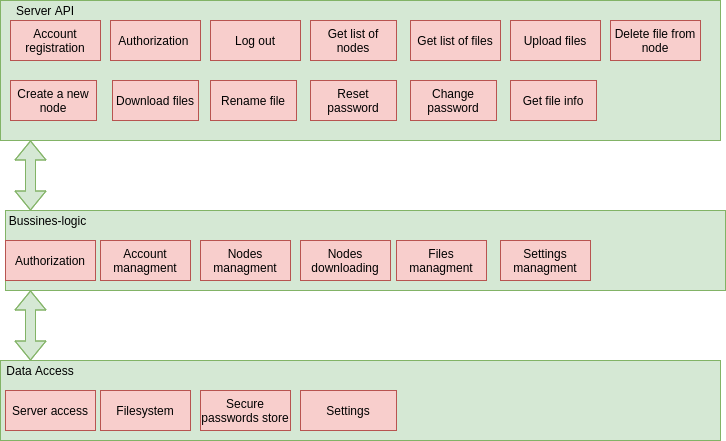

The diagram above was exported from draw.io. Its source (the exported page's mxGraphModel, read from the mxfile embedded in the PNG):
<mxGraphModel dx="860" dy="475" grid="1" gridSize="10" guides="1" tooltips="1" connect="1" arrows="1" fold="1" page="1" pageScale="1" pageWidth="827" pageHeight="1169" math="0" shadow="0">
  <root>
    <mxCell id="0" />
    <mxCell id="1" parent="0" />
    <mxCell id="I6XMUn7Fl6D0bhNyYs89-1" value="" style="rounded=0;whiteSpace=wrap;html=1;fillColor=#d5e8d4;strokeColor=#82b366;" parent="1" vertex="1">
      <mxGeometry x="40" y="30" width="720" height="140" as="geometry" />
    </mxCell>
    <mxCell id="I6XMUn7Fl6D0bhNyYs89-2" value="Server API" style="text;html=1;strokeColor=none;fillColor=none;align=center;verticalAlign=middle;whiteSpace=wrap;rounded=0;" parent="1" vertex="1">
      <mxGeometry x="40" y="30" width="90" height="20" as="geometry" />
    </mxCell>
    <mxCell id="I6XMUn7Fl6D0bhNyYs89-3" value="Account registration" style="rounded=0;whiteSpace=wrap;html=1;fillColor=#f8cecc;strokeColor=#b85450;" parent="1" vertex="1">
      <mxGeometry x="50" y="50" width="90" height="40" as="geometry" />
    </mxCell>
    <mxCell id="I6XMUn7Fl6D0bhNyYs89-4" value="Authorization&amp;nbsp;" style="rounded=0;whiteSpace=wrap;html=1;fillColor=#f8cecc;strokeColor=#b85450;" parent="1" vertex="1">
      <mxGeometry x="150" y="50" width="90" height="40" as="geometry" />
    </mxCell>
    <mxCell id="I6XMUn7Fl6D0bhNyYs89-5" value="Log out" style="rounded=0;whiteSpace=wrap;html=1;fillColor=#f8cecc;strokeColor=#b85450;" parent="1" vertex="1">
      <mxGeometry x="250" y="50" width="90" height="40" as="geometry" />
    </mxCell>
    <mxCell id="I6XMUn7Fl6D0bhNyYs89-7" value="Get list of nodes" style="rounded=0;whiteSpace=wrap;html=1;fillColor=#f8cecc;strokeColor=#b85450;" parent="1" vertex="1">
      <mxGeometry x="350" y="50" width="86" height="40" as="geometry" />
    </mxCell>
    <mxCell id="I6XMUn7Fl6D0bhNyYs89-9" value="Get list of files" style="rounded=0;whiteSpace=wrap;html=1;fillColor=#f8cecc;strokeColor=#b85450;" parent="1" vertex="1">
      <mxGeometry x="450" y="50" width="90" height="40" as="geometry" />
    </mxCell>
    <mxCell id="I6XMUn7Fl6D0bhNyYs89-11" value="Upload files" style="rounded=0;whiteSpace=wrap;html=1;fillColor=#f8cecc;strokeColor=#b85450;" parent="1" vertex="1">
      <mxGeometry x="550" y="50" width="90" height="40" as="geometry" />
    </mxCell>
    <mxCell id="I6XMUn7Fl6D0bhNyYs89-13" value="Delete file from node" style="rounded=0;whiteSpace=wrap;html=1;fillColor=#f8cecc;strokeColor=#b85450;" parent="1" vertex="1">
      <mxGeometry x="650" y="50" width="90" height="40" as="geometry" />
    </mxCell>
    <mxCell id="I6XMUn7Fl6D0bhNyYs89-16" value="" style="shape=flexArrow;endArrow=classic;startArrow=classic;html=1;fillColor=#d5e8d4;strokeColor=#82b366;" parent="1" edge="1">
      <mxGeometry width="50" height="50" relative="1" as="geometry">
        <mxPoint x="70" y="240" as="sourcePoint" />
        <mxPoint x="70" y="170" as="targetPoint" />
        <Array as="points">
          <mxPoint x="70" y="220" />
        </Array>
      </mxGeometry>
    </mxCell>
    <mxCell id="I6XMUn7Fl6D0bhNyYs89-17" value="" style="rounded=0;whiteSpace=wrap;html=1;fillColor=#d5e8d4;strokeColor=#82b366;" parent="1" vertex="1">
      <mxGeometry x="45" y="240" width="720" height="80" as="geometry" />
    </mxCell>
    <mxCell id="I6XMUn7Fl6D0bhNyYs89-18" value="Bussines-logic" style="text;html=1;strokeColor=none;fillColor=none;align=center;verticalAlign=middle;whiteSpace=wrap;rounded=0;" parent="1" vertex="1">
      <mxGeometry x="40" y="240" width="95" height="20" as="geometry" />
    </mxCell>
    <mxCell id="I6XMUn7Fl6D0bhNyYs89-19" value="Authorization" style="rounded=0;whiteSpace=wrap;html=1;fillColor=#f8cecc;strokeColor=#b85450;" parent="1" vertex="1">
      <mxGeometry x="45" y="270" width="90" height="40" as="geometry" />
    </mxCell>
    <mxCell id="I6XMUn7Fl6D0bhNyYs89-20" value="Account managment" style="rounded=0;whiteSpace=wrap;html=1;fillColor=#f8cecc;strokeColor=#b85450;" parent="1" vertex="1">
      <mxGeometry x="140" y="270" width="90" height="40" as="geometry" />
    </mxCell>
    <mxCell id="I6XMUn7Fl6D0bhNyYs89-21" value="Nodes managment" style="rounded=0;whiteSpace=wrap;html=1;fillColor=#f8cecc;strokeColor=#b85450;" parent="1" vertex="1">
      <mxGeometry x="240" y="270" width="90" height="40" as="geometry" />
    </mxCell>
    <mxCell id="I6XMUn7Fl6D0bhNyYs89-22" value="Nodes downloading" style="rounded=0;whiteSpace=wrap;html=1;fillColor=#f8cecc;strokeColor=#b85450;" parent="1" vertex="1">
      <mxGeometry x="340" y="270" width="90" height="40" as="geometry" />
    </mxCell>
    <mxCell id="I6XMUn7Fl6D0bhNyYs89-24" value="" style="shape=flexArrow;endArrow=classic;startArrow=classic;html=1;fillColor=#d5e8d4;strokeColor=#82b366;" parent="1" edge="1">
      <mxGeometry width="50" height="50" relative="1" as="geometry">
        <mxPoint x="70" y="390" as="sourcePoint" />
        <mxPoint x="70" y="320" as="targetPoint" />
        <Array as="points">
          <mxPoint x="70" y="370" />
        </Array>
      </mxGeometry>
    </mxCell>
    <mxCell id="I6XMUn7Fl6D0bhNyYs89-25" value="" style="rounded=0;whiteSpace=wrap;html=1;fillColor=#d5e8d4;strokeColor=#82b366;" parent="1" vertex="1">
      <mxGeometry x="40" y="390" width="720" height="80" as="geometry" />
    </mxCell>
    <mxCell id="I6XMUn7Fl6D0bhNyYs89-26" value="Files managment" style="rounded=0;whiteSpace=wrap;html=1;fillColor=#f8cecc;strokeColor=#b85450;" parent="1" vertex="1">
      <mxGeometry x="436" y="270" width="90" height="40" as="geometry" />
    </mxCell>
    <mxCell id="I6XMUn7Fl6D0bhNyYs89-27" value="Settings managment" style="rounded=0;whiteSpace=wrap;html=1;fillColor=#f8cecc;strokeColor=#b85450;" parent="1" vertex="1">
      <mxGeometry x="540" y="270" width="90" height="40" as="geometry" />
    </mxCell>
    <mxCell id="I6XMUn7Fl6D0bhNyYs89-28" value="Server access" style="rounded=0;whiteSpace=wrap;html=1;fillColor=#f8cecc;strokeColor=#b85450;" parent="1" vertex="1">
      <mxGeometry x="45" y="420" width="90" height="40" as="geometry" />
    </mxCell>
    <mxCell id="I6XMUn7Fl6D0bhNyYs89-29" value="Data Access" style="text;html=1;strokeColor=none;fillColor=none;align=center;verticalAlign=middle;whiteSpace=wrap;rounded=0;" parent="1" vertex="1">
      <mxGeometry x="40" y="390" width="80" height="20" as="geometry" />
    </mxCell>
    <mxCell id="I6XMUn7Fl6D0bhNyYs89-30" value="Filesystem" style="rounded=0;whiteSpace=wrap;html=1;fillColor=#f8cecc;strokeColor=#b85450;" parent="1" vertex="1">
      <mxGeometry x="140" y="420" width="90" height="40" as="geometry" />
    </mxCell>
    <mxCell id="I6XMUn7Fl6D0bhNyYs89-31" value="Secure passwords store" style="rounded=0;whiteSpace=wrap;html=1;fillColor=#f8cecc;strokeColor=#b85450;" parent="1" vertex="1">
      <mxGeometry x="240" y="420" width="90" height="40" as="geometry" />
    </mxCell>
    <mxCell id="I6XMUn7Fl6D0bhNyYs89-32" value="Settings" style="rounded=0;whiteSpace=wrap;html=1;fillColor=#f8cecc;strokeColor=#b85450;" parent="1" vertex="1">
      <mxGeometry x="340" y="420" width="96" height="40" as="geometry" />
    </mxCell>
    <mxCell id="KlGVPp6BfeYjqC52C6QW-1" value="Create a new node" style="rounded=0;whiteSpace=wrap;html=1;fillColor=#f8cecc;strokeColor=#b85450;" vertex="1" parent="1">
      <mxGeometry x="50" y="110" width="86" height="40" as="geometry" />
    </mxCell>
    <mxCell id="KlGVPp6BfeYjqC52C6QW-2" value="Download files" style="rounded=0;whiteSpace=wrap;html=1;fillColor=#f8cecc;strokeColor=#b85450;" vertex="1" parent="1">
      <mxGeometry x="152" y="110" width="86" height="40" as="geometry" />
    </mxCell>
    <mxCell id="KlGVPp6BfeYjqC52C6QW-3" value="Rename file" style="rounded=0;whiteSpace=wrap;html=1;fillColor=#f8cecc;strokeColor=#b85450;" vertex="1" parent="1">
      <mxGeometry x="250" y="110" width="86" height="40" as="geometry" />
    </mxCell>
    <mxCell id="KlGVPp6BfeYjqC52C6QW-4" value="Reset password" style="rounded=0;whiteSpace=wrap;html=1;fillColor=#f8cecc;strokeColor=#b85450;" vertex="1" parent="1">
      <mxGeometry x="350" y="110" width="86" height="40" as="geometry" />
    </mxCell>
    <mxCell id="KlGVPp6BfeYjqC52C6QW-5" value="Change password" style="rounded=0;whiteSpace=wrap;html=1;fillColor=#f8cecc;strokeColor=#b85450;" vertex="1" parent="1">
      <mxGeometry x="450" y="110" width="86" height="40" as="geometry" />
    </mxCell>
    <mxCell id="KlGVPp6BfeYjqC52C6QW-6" value="Get file info" style="rounded=0;whiteSpace=wrap;html=1;fillColor=#f8cecc;strokeColor=#b85450;" vertex="1" parent="1">
      <mxGeometry x="550" y="110" width="86" height="40" as="geometry" />
    </mxCell>
  </root>
</mxGraphModel>